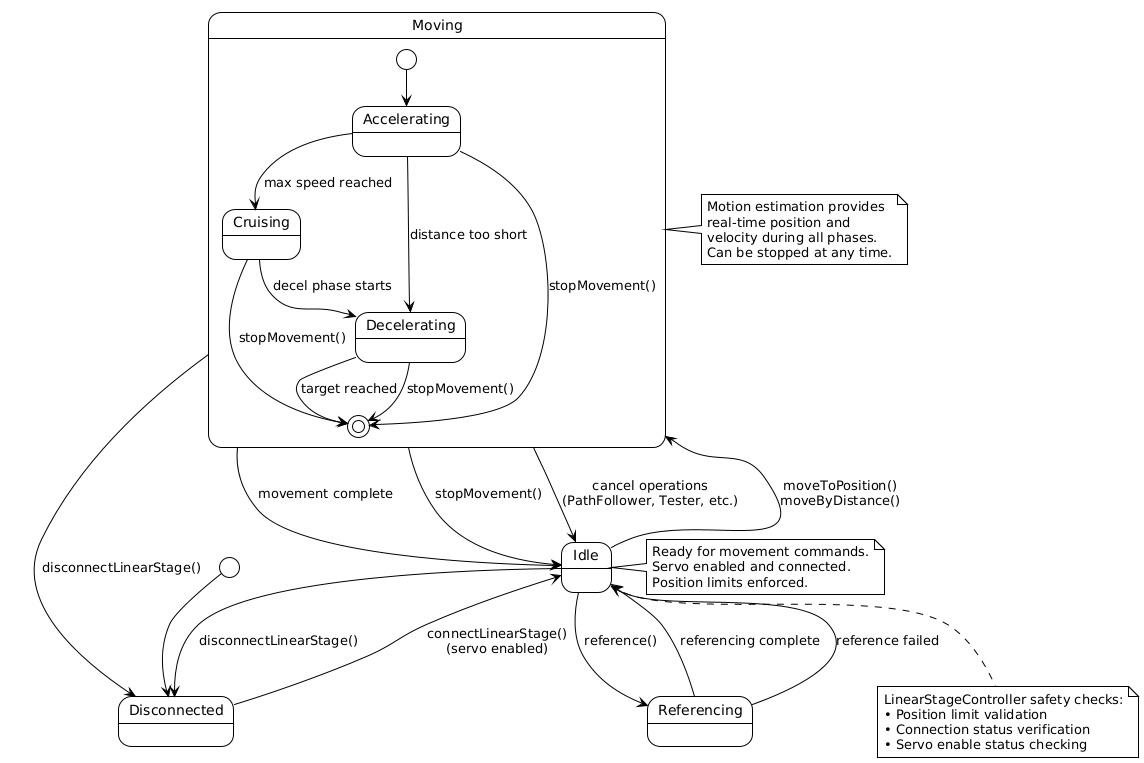

The diagram above was rendered by PlantUML. Its source (embedded in the PNG):
@startuml
!theme plain

[*] --> Disconnected

Disconnected --> Idle : connectLinearStage()\n(servo enabled)
Idle --> Disconnected : disconnectLinearStage()

Idle --> Referencing : reference()
Referencing --> Idle : referencing complete
Referencing --> Idle : reference failed

Idle --> Moving : moveToPosition()\nmoveByDistance()
Moving --> Idle : movement complete
Moving --> Idle : stopMovement()
Moving --> Idle : cancel operations\n(PathFollower, Tester, etc.)

Moving --> Disconnected : disconnectLinearStage()

state Moving {
    [*] --> Accelerating
    Accelerating --> Cruising : max speed reached
    Accelerating --> Decelerating : distance too short
    Cruising --> Decelerating : decel phase starts
    Decelerating --> [*] : target reached
    
    Accelerating --> [*] : stopMovement()
    Cruising --> [*] : stopMovement()
    Decelerating --> [*] : stopMovement()
}

note right of Moving
    Motion estimation provides
    real-time position and
    velocity during all phases.
    Can be stopped at any time.
end note

note right of Idle
    Ready for movement commands.
    Servo enabled and connected.
    Position limits enforced.
end note

note bottom of Idle
    LinearStageController safety checks:
    • Position limit validation
    • Connection status verification
    • Servo enable status checking
end note
@enduml